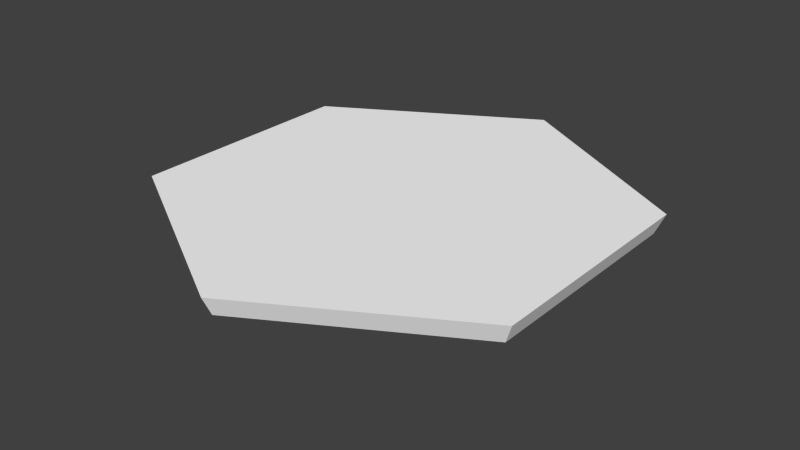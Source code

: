 # Source: MirrorL_Reflect_KCL.blend  (saved by Blender 2.70.0; exported with 4.5.12 LTS)
import bpy
from mathutils import Matrix  # noqa: F401  (used for matrix-valued properties, if any)

bpy.ops.wm.read_factory_settings(use_empty=True)
scene = bpy.context.scene
scene.name = 'Scene'

# ---- collections
col_collection_1 = bpy.data.collections.new('Collection 1'); scene.collection.children.link(col_collection_1)

# ---- materials (node trees are filled in below, after node groups)
mat_base = bpy.data.materials.new('Base')
mat_base.alpha_threshold = 0.0
mat_base.use_transparent_shadow = False
mat_base.diffuse_color = (1.0, 1.0, 1.0, 1.0)
mat_base.roughness = 0.5
mat_base.line_color = (0.0, 0.0, 0.0, 1.0)
mat_mirrorsurface = bpy.data.materials.new('MirrorSurface')
mat_mirrorsurface.alpha_threshold = 0.0
mat_mirrorsurface.use_transparent_shadow = False
mat_mirrorsurface.diffuse_color = (1.0, 1.0, 1.0, 1.0)
mat_mirrorsurface.roughness = 0.5
mat_mirrorsurface.line_color = (0.0, 0.0, 0.0, 1.0)
mat_gridlines = bpy.data.materials.new('GridLines')
mat_gridlines.alpha_threshold = 0.0
mat_gridlines.use_transparent_shadow = False
mat_gridlines.diffuse_color = (1.0, 1.0, 1.0, 1.0)
mat_gridlines.roughness = 0.5
mat_gridlines.line_color = (0.0, 0.0, 0.0, 1.0)
mat_lightrays = bpy.data.materials.new('LightRays')
mat_lightrays.alpha_threshold = 0.0
mat_lightrays.use_transparent_shadow = False
mat_lightrays.diffuse_color = (1.0, 1.0, 1.0, 1.0)
mat_lightrays.roughness = 0.5
mat_lightrays.line_color = (0.0, 0.0, 0.0, 0.25)

# ---- material node trees

# ---- world
world_world = bpy.data.worlds.new('World'); scene.world = world_world
world_world.color = (0.05088, 0.05088, 0.05088)
world_world.use_sun_shadow = False
world_world.sun_shadow_jitter_overblur = 0.0
world_world.cycles.sampling_method = 'MANUAL'
world_world.cycles.sample_map_resolution = 256

# ---- meshes
me_plane = bpy.data.meshes.new('Plane')
me_plane.from_pydata([(-2.096, 0.6371, 1.21), (0.0, 0.6371, 2.42), (2.096, 0.6371, 1.21), (2.096, 0.6371, -1.21), (0.0, 0.6371, -2.42), (-2.096, 0.6371, -1.21), (-2.014, 0.4336, 1.163), (0.0, 0.4336, 2.325), (2.014, 0.4336, 1.163), (2.014, 0.4336, -1.163), (0.0, 0.4336, -2.325), (-2.014, 0.4336, -1.163), (0.0, 0.2783, -2.668e-07), (0.0, 0.002013, -1.229e-07), (0.6, 0.352, -3.051e-07), (0.0, 0.352, -0.6), (-0.6, 0.352, -2.958e-07), (0.0, 0.352, 0.6)], [], [(5, 11, 6), (8, 9, 3), (4, 10, 11), (1, 7, 8), (1, 0, 6), (3, 9, 10), (6, 11, 12), (8, 12, 9), (11, 10, 12), (8, 7, 12), (7, 6, 12), (10, 9, 12), (14, 17, 13), (17, 16, 13), (16, 15, 13), (13, 15, 14), (0, 5, 6), (2, 8, 3), (5, 4, 11), (2, 1, 8), (7, 1, 6), (4, 3, 10), (4, 0, 2), (4, 5, 0), (0, 1, 2), (2, 3, 4)])
me_plane.polygons.foreach_set('material_index', [0, 0, 0, 0, 0, 0, 0, 0, 0, 0, 0, 0, 0, 0, 0, 0, 0, 0, 0, 0, 0, 0, 1, 1, 1, 1])
_uv = me_plane.uv_layers.new(name='UVMap')
_uv.uv.foreach_set('vector', [0.999, -0.0004123, 0.9793, 0.1302, 0.01888, 0.1302, 0.01893, 0.1302, 0.9793, 0.1302, 0.999, -0.0004123, -0.0007982, -0.0004123, 0.01893, 0.1302, 0.9793, 0.1302, 0.999, -0.0004123, 0.9793, 0.1302, 0.01888, 0.1302, 0.999, -0.0004123, -0.0007982, -0.0004123, 0.01893, 0.1302, 0.999, -0.0004123, 0.9793, 0.1302, 0.01888, 0.1302, 0.01888, 0.1302, 0.9793, 0.1302, 0.4989, 0.9674, 0.01893, 0.1302, 0.4993, 0.9674, 0.9793, 0.1302, 0.9793, 0.1302, 0.01893, 0.1302, 0.4993, 0.9674, 0.01888, 0.1302, 0.9793, 0.1302, 0.4989, 0.9674, 0.9793, 0.1302, 0.01893, 0.1302, 0.4993, 0.9674, 0.01888, 0.1302, 0.9793, 0.1302, 0.4989, 0.9674, 0.66, 0.34, 0.34, 0.34, 0.5, 0.66, 0.34, 0.34, 0.66, 0.34, 0.5, 0.66, 0.66, 0.34, 0.34, 0.34, 0.5, 0.66, 0.5, 0.66, 0.34, 0.34, 0.66, 0.34, -0.0007982, -0.0004123, 0.999, -0.0004123, 0.01888, 0.1302, -0.0007982, -0.0004123, 0.01893, 0.1302, 0.999, -0.0004123, 0.999, -0.0004123, -0.0007982, -0.0004123, 0.9793, 0.1302, -0.0007982, -0.0004123, 0.999, -0.0004123, 0.01888, 0.1302, 0.9793, 0.1302, 0.999, -0.0004123, 0.01893, 0.1302, -0.0007982, -0.0004123, 0.999, -0.0004123, 0.01888, 0.1302, -0.0007982, -0.0004123, -0.0007982, -0.0004123, -0.0007982, -0.0004123, -0.0007982, -0.0004123, 0.999, -0.0004123, -0.0007982, -0.0004123, -0.0007982, -0.0004123, 0.999, -0.0004123, -0.0007982, -0.0004123, -0.0007982, -0.0004123, 0.999, -0.0004123, -0.0007982, -0.0004123])
me_plane.materials.append(mat_base)
me_plane.materials.append(mat_mirrorsurface)
me_plane.materials.append(mat_gridlines)
me_plane.materials.append(mat_lightrays)
me_plane.use_remesh_preserve_volume = False
me_plane.use_remesh_preserve_attributes = False
me_plane.use_mirror_vertex_groups = False
me_plane.update()

# ---- objects
ob_plane = bpy.data.objects.new('Plane', me_plane)

# ---- transforms, parenting, visibility, modifiers, constraints
ob_plane.location = (0.0, 0.0, 0.0)
ob_plane.rotation_euler = (1.571, 0.0, 0.0)
ob_plane.lineart.crease_threshold = 0.0

# ---- collection membership
col_collection_1.objects.link(ob_plane)

# ---- scene / render settings (as saved in the file)
scene.frame_start = 1; scene.frame_end = 250; scene.frame_set(1)
scene.render.engine = 'BLENDER_EEVEE_NEXT'
scene.render.resolution_percentage = 50
scene.render.fps = 30
scene.render.dither_intensity = 0.0
scene.cycles.use_denoising = False
scene.cycles.samples = 10
scene.cycles.sampling_pattern = 'TABULATED_SOBOL'
scene.cycles.light_sampling_threshold = 0.0
scene.cycles.use_adaptive_sampling = False
scene.cycles.use_light_tree = False
scene.cycles.blur_glossy = 0.0
scene.cycles.volume_bounces = 1
scene.cycles.pixel_filter_type = 'GAUSSIAN'
scene.cycles.sample_clamp_indirect = 0.0
scene.view_settings.view_transform = 'Standard'
bpy.context.view_layer.update()

# ---- added for rendering (the .blend has no active camera and no usable light): camera, sun
cam_auto = bpy.data.cameras.new('AutoCamera')
cam_auto.lens = 50.0
cam_auto.sensor_width = 36.0
cam_auto.clip_end = 1000.0
ob_auto_camera = bpy.data.objects.new('AutoCamera', cam_auto)
scene.collection.objects.link(ob_auto_camera)
ob_auto_camera.location = (5.95419, -7.14503, 5.08292)
ob_auto_camera.rotation_euler = (1.09748, -7.21219e-08, 0.694738)
scene.camera = ob_auto_camera
light_auto_sun = bpy.data.lights.new('AutoSun', 'SUN')
light_auto_sun.energy = 3.0
light_auto_sun.angle = 0.0523599
ob_auto_sun = bpy.data.objects.new('AutoSun', light_auto_sun)
scene.collection.objects.link(ob_auto_sun)
ob_auto_sun.rotation_euler = (0.872665, 0.174533, 0.523599)
bpy.context.view_layer.update()
